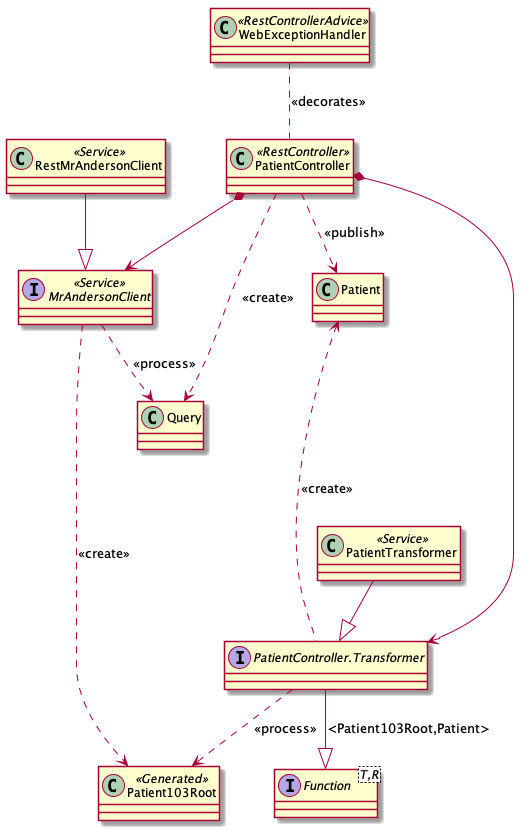

The diagram above was rendered by PlantUML. Its source (embedded in the PNG):
@startuml

class PatientController <<RestController>>
interface MrAndersonClient <<Service>>
interface PatientController.Transformer
class PatientTransformer <<Service>>
interface Function<T,R>
class Patient103Root <<Generated>>
class Patient
class RestMrAndersonClient <<Service>>
class Query
class WebExceptionHandler <<RestControllerAdvice>>

PatientController *--> MrAndersonClient
PatientController *--> PatientController.Transformer
PatientTransformer --|> PatientController.Transformer
PatientController.Transformer --|> Function : <Patient103Root,Patient>
PatientController.Transformer ..> Patient103Root : <<process>>
PatientController.Transformer ..up..> Patient: <<create>>
PatientController ..> Patient: <<publish>>
RestMrAndersonClient --|> MrAndersonClient
PatientController ..> Query: <<create>>
MrAndersonClient ..> Query: <<process>>
MrAndersonClient ..> Patient103Root: <<create>>
WebExceptionHandler .. PatientController: <<decorates>>

@enduml